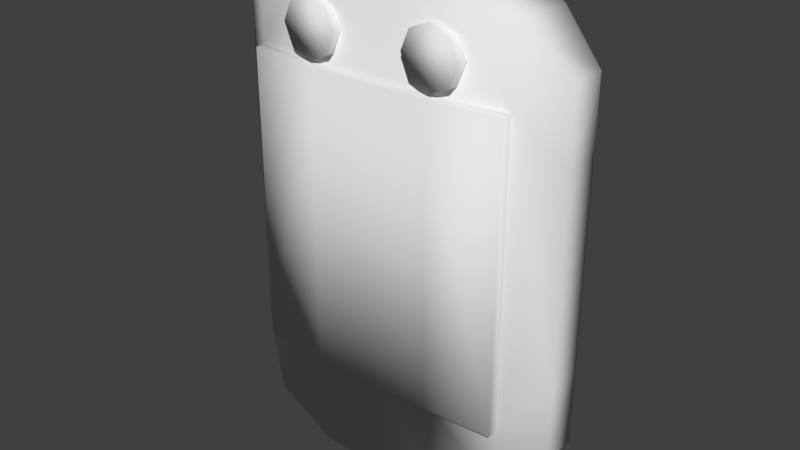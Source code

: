# Source: Scanner.blend  (saved by Blender 2.78.0; exported with 4.5.12 LTS)
import bpy
from mathutils import Matrix  # noqa: F401  (used for matrix-valued properties, if any)

bpy.ops.wm.read_factory_settings(use_empty=True)
scene = bpy.context.scene
scene.name = 'Scene'

# ---- collections
col_collection_1 = bpy.data.collections.new('Collection 1'); scene.collection.children.link(col_collection_1)

# ---- materials (node trees are filled in below, after node groups)
mat_scanner = bpy.data.materials.new('Scanner')
mat_scanner.alpha_threshold = 0.0
mat_scanner.use_transparent_shadow = False
mat_scanner.roughness = 0.5
mat_scanner.line_color = (0.0, 0.0, 0.0, 1.0)
mat_scannerbody = bpy.data.materials.new('ScannerBody')
mat_scannerbody.alpha_threshold = 0.0
mat_scannerbody.use_transparent_shadow = False
mat_scannerbody.roughness = 0.5
mat_lightred = bpy.data.materials.new('LightRed')
mat_lightred.alpha_threshold = 0.0
mat_lightred.use_transparent_shadow = False
mat_lightred.roughness = 0.5
mat_lightgreen = bpy.data.materials.new('LightGreen')
mat_lightgreen.alpha_threshold = 0.0
mat_lightgreen.use_transparent_shadow = False
mat_lightgreen.roughness = 0.5

# ---- material node trees

# ---- world
world_world = bpy.data.worlds.new('World'); scene.world = world_world
world_world.color = (0.05088, 0.05088, 0.05088)
world_world.use_sun_shadow = False
world_world.sun_shadow_jitter_overblur = 0.0
world_world.cycles.sampling_method = 'MANUAL'

# ---- meshes
me_cube = bpy.data.meshes.new('Cube')
me_cube.from_pydata([(0.1147, 0.01827, -0.117), (0.08849, 0.02256, -0.1463), (0.04186, 0.02583, -0.1674), (0.1147, -0.005959, -0.117), (0.08849, -0.02256, -0.1463), (0.04186, -0.02583, -0.1674), (0.1147, 0.01827, 0.117), (0.08849, 0.02256, 0.1463), (0.04186, 0.02583, 0.1674), (0.1147, -0.005959, 0.117), (0.08849, -0.02256, 0.1463), (0.04186, -0.02583, 0.1674), (0.1147, -0.005959, 0.06881), (0.1147, -0.005959, -0.06881), (0.08849, -0.02256, 0.09896), (0.08849, -0.02256, -0.09896), (0.04186, -0.02583, 0.09847), (0.04186, -0.02583, -0.09847), (0.1147, 0.01827, -0.06881), (0.1147, 0.01827, 0.06881), (0.08849, 0.02256, -0.08603), (0.08849, 0.02256, 0.08603), (0.04186, 0.02583, -0.09847), (0.04186, 0.02583, 0.09847), (0.08849, -0.02912, 0.09896), (0.08849, -0.02912, -0.09896), (0.04186, -0.03238, 0.09847), (0.04186, -0.03238, -0.09847), (0.04257, -0.01789, 0.1397), (0.04257, -0.03103, 0.1397), (0.05619, -0.01789, 0.134), (0.05619, -0.03103, 0.134), (0.06184, -0.01789, 0.1204), (0.06184, -0.03103, 0.1204), (0.05619, -0.01789, 0.1068), (0.05619, -0.03103, 0.1068), (0.04257, -0.01789, 0.1011), (0.04257, -0.03103, 0.1011), (0.02894, -0.01789, 0.1068), (0.02894, -0.03103, 0.1068), (0.02329, -0.01789, 0.1204), (0.02329, -0.03103, 0.1204), (0.02894, -0.01789, 0.134), (0.02894, -0.03103, 0.134), (0.0, -0.02583, -0.09847), (0.0, -0.02583, 0.09847), (0.0, 0.02583, 0.09847), (0.0, 0.02583, -0.09847), (0.0, 0.02583, -0.1674), (0.0, -0.02583, -0.1674), (0.0, 0.02583, 0.1674), (0.0, -0.02583, 0.1674), (-0.1147, 0.01827, -0.117), (-0.08849, 0.02256, -0.1463), (-0.04186, 0.02583, -0.1674), (-0.1147, -0.005959, -0.117), (-0.08849, -0.02256, -0.1463), (-0.04186, -0.02583, -0.1674), (-0.1147, 0.01827, 0.117), (-0.08849, 0.02256, 0.1463), (-0.04186, 0.02583, 0.1674), (-0.1147, -0.005959, 0.117), (-0.08849, -0.02256, 0.1463), (-0.04186, -0.02583, 0.1674), (-0.1147, -0.005959, 0.06881), (-0.1147, -0.005959, -0.06881), (-0.08849, -0.02256, 0.09896), (-0.08849, -0.02256, -0.09896), (-0.04186, -0.02583, 0.09847), (-0.04186, -0.02583, -0.09847), (-0.1147, 0.01827, -0.06881), (-0.1147, 0.01827, 0.06881), (-0.08849, 0.02256, -0.08603), (-0.08849, 0.02256, 0.08603), (-0.04186, 0.02583, -0.09847), (-0.04186, 0.02583, 0.09847), (0.0, -0.03238, -0.09847), (0.0, -0.03238, 0.09847), (-0.08849, -0.02912, 0.09896), (-0.08849, -0.02912, -0.09896), (-0.04186, -0.03238, 0.09847), (-0.04186, -0.03238, -0.09847), (-0.04257, -0.01789, 0.1397), (-0.04257, -0.03103, 0.1397), (-0.05619, -0.01789, 0.134), (-0.05619, -0.03103, 0.134), (-0.06184, -0.01789, 0.1204), (-0.06184, -0.03103, 0.1204), (-0.05619, -0.01789, 0.1068), (-0.05619, -0.03103, 0.1068), (-0.04257, -0.01789, 0.1011), (-0.04257, -0.03103, 0.1011), (-0.02894, -0.01789, 0.1068), (-0.02894, -0.03103, 0.1068), (-0.02329, -0.01789, 0.1204), (-0.02329, -0.03103, 0.1204), (-0.02894, -0.01789, 0.134), (-0.02894, -0.03103, 0.134)], [], [(6, 19, 21, 7), (22, 2, 48, 47), (16, 11, 51, 45), (8, 50, 51, 11), (2, 5, 49, 48), (19, 18, 20, 21), (0, 3, 4, 1), (1, 4, 5, 2), (12, 19, 6, 9), (6, 7, 10, 9), (7, 8, 11, 10), (7, 21, 23, 8), (12, 9, 10, 14), (14, 10, 11, 16), (21, 20, 22, 23), (18, 0, 1, 20), (20, 1, 2, 22), (4, 15, 17, 5), (17, 15, 25, 27), (3, 13, 15, 4), (13, 12, 14, 15), (3, 0, 18, 13), (13, 18, 19, 12), (5, 17, 44, 49), (44, 17, 27, 76), (8, 23, 46, 50), (23, 22, 47, 46), (25, 24, 26, 27), (27, 26, 77, 76), (16, 45, 77, 26), (15, 14, 24, 25), (14, 16, 26, 24), (28, 29, 31, 30), (30, 31, 33, 32), (32, 33, 35, 34), (34, 35, 37, 36), (36, 37, 39, 38), (38, 39, 41, 40), (31, 29, 43, 41, 39, 37, 35, 33), (40, 41, 43, 42), (42, 43, 29, 28), (28, 30, 32, 34, 36, 38, 40, 42), (58, 59, 73, 71), (74, 47, 48, 54), (68, 45, 51, 63), (60, 63, 51, 50), (54, 48, 49, 57), (71, 73, 72, 70), (52, 53, 56, 55), (53, 54, 57, 56), (64, 61, 58, 71), (58, 61, 62, 59), (59, 62, 63, 60), (59, 60, 75, 73), (64, 66, 62, 61), (66, 68, 63, 62), (73, 75, 74, 72), (70, 72, 53, 52), (72, 74, 54, 53), (56, 57, 69, 67), (69, 81, 79, 67), (55, 56, 67, 65), (65, 67, 66, 64), (55, 65, 70, 52), (65, 64, 71, 70), (57, 49, 44, 69), (44, 76, 81, 69), (60, 50, 46, 75), (75, 46, 47, 74), (79, 81, 80, 78), (81, 76, 77, 80), (68, 80, 77, 45), (67, 79, 78, 66), (66, 78, 80, 68), (82, 84, 85, 83), (84, 86, 87, 85), (86, 88, 89, 87), (88, 90, 91, 89), (90, 92, 93, 91), (92, 94, 95, 93), (85, 87, 89, 91, 93, 95, 97, 83), (94, 96, 97, 95), (96, 82, 83, 97), (82, 96, 94, 92, 90, 88, 86, 84)])
me_cube.polygons.foreach_set('use_smooth', [True] * 84)
me_cube.polygons.foreach_set('material_index', [1, 1, 1, 1, 1, 1, 1, 1, 1, 1, 1, 1, 1, 1, 1, 1, 1, 1, 0, 1, 1, 1, 1, 1, 0, 1, 1, 0, 0, 0, 0, 0, 2, 2, 2, 2, 2, 2, 2, 2, 2, 2, 1, 1, 1, 1, 1, 1, 1, 1, 1, 1, 1, 1, 1, 1, 1, 1, 1, 1, 0, 1, 1, 1, 1, 1, 0, 1, 1, 0, 0, 0, 0, 0, 3, 3, 3, 3, 3, 3, 3, 3, 3, 3])
_uv = me_cube.uv_layers.new(name='UVMap')
_uv.uv.foreach_set('vector', [0.9105, 0.3948, 0.8253, 0.3948, 0.8557, 0.3497, 0.9623, 0.3497, 0.5294, 0.2695, 0.4074, 0.2695, 0.4074, 0.1976, 0.5294, 0.1976, 0.1328, 0.1266, 0.1328, 0.0002861, 0.207, 0.0002861, 0.207, 0.1266, 0.09113, 0.6985, 0.09113, 0.7742, 0.0002861, 0.7742, 0.0002862, 0.6985, 0.0917, 0.6985, 0.1825, 0.6985, 0.1825, 0.7742, 0.0917, 0.7742, 0.8253, 0.3948, 0.5818, 0.3948, 0.5514, 0.3497, 0.8557, 0.3497, 0.8317, 0.4494, 0.7883, 0.4494, 0.7585, 0.3954, 0.8394, 0.3954, 0.09744, 0.6141, 0.1768, 0.6141, 0.1825, 0.6985, 0.0917, 0.6985, 0.7883, 0.792, 0.8317, 0.792, 0.8317, 0.8808, 0.7883, 0.8808, 0.8317, 0.8808, 0.8394, 0.9348, 0.7585, 0.9348, 0.7883, 0.8808, 0.08539, 0.6141, 0.09113, 0.6985, 0.0002862, 0.6985, 0.006025, 0.6141, 0.9623, 0.3497, 0.8557, 0.3497, 0.8777, 0.2695, 0.9997, 0.2695, 0.0002862, 0.1809, 0.0002863, 0.09262, 0.04964, 0.03903, 0.04964, 0.1257, 0.04964, 0.1257, 0.04964, 0.03903, 0.1328, 0.0002861, 0.1328, 0.1266, 0.8557, 0.3497, 0.5514, 0.3497, 0.5294, 0.2695, 0.8777, 0.2695, 0.5818, 0.3948, 0.4966, 0.3948, 0.4448, 0.3497, 0.5514, 0.3497, 0.5514, 0.3497, 0.4448, 0.3497, 0.4074, 0.2695, 0.5294, 0.2695, 0.04964, 0.5748, 0.04964, 0.4881, 0.1328, 0.4872, 0.1328, 0.6135, 0.4898, 0.7105, 0.4074, 0.7161, 0.4074, 0.7048, 0.4898, 0.6992, 0.0002861, 0.5212, 0.0002861, 0.4329, 0.04964, 0.4881, 0.04964, 0.5748, 0.0002861, 0.4329, 0.0002862, 0.1809, 0.04964, 0.1257, 0.04964, 0.4881, 0.7883, 0.4494, 0.8317, 0.4494, 0.8317, 0.5382, 0.7883, 0.5382, 0.7883, 0.5382, 0.8317, 0.5382, 0.8317, 0.792, 0.7883, 0.792, 0.1328, 0.6135, 0.1328, 0.4872, 0.207, 0.4872, 0.207, 0.6135, 0.5637, 0.7105, 0.4898, 0.7105, 0.4898, 0.6992, 0.5637, 0.6992, 0.9997, 0.2695, 0.8777, 0.2695, 0.8777, 0.1976, 0.9997, 0.1976, 0.8777, 0.2695, 0.5294, 0.2695, 0.5294, 0.1976, 0.8777, 0.1976, 0.4074, 0.3954, 0.7579, 0.3954, 0.7571, 0.4758, 0.4083, 0.4758, 0.4083, 0.4758, 0.7571, 0.4758, 0.7571, 0.5476, 0.4083, 0.5476, 0.1944, 0.6964, 0.1944, 0.7703, 0.1831, 0.7703, 0.1831, 0.6964, 0.9214, 0.7449, 0.9214, 0.3954, 0.9326, 0.3954, 0.9326, 0.7449, 0.2, 0.6141, 0.1944, 0.6964, 0.1831, 0.6964, 0.1887, 0.6141, 0.7205, 0.7242, 0.744, 0.7242, 0.744, 0.7493, 0.7205, 0.7493, 0.2721, 0.7278, 0.2486, 0.7278, 0.2486, 0.7028, 0.2721, 0.7028, 0.2721, 0.7028, 0.2486, 0.7028, 0.2486, 0.6777, 0.2721, 0.6777, 0.2246, 0.6777, 0.2481, 0.6777, 0.2481, 0.7028, 0.2246, 0.7028, 0.2246, 0.7028, 0.2481, 0.7028, 0.2481, 0.7278, 0.2246, 0.7278, 0.2005, 0.6777, 0.224, 0.6777, 0.224, 0.7028, 0.2005, 0.7028, 0.2621, 0.6325, 0.28, 0.6141, 0.3053, 0.6142, 0.3231, 0.6327, 0.3231, 0.6588, 0.3053, 0.6772, 0.28, 0.6771, 0.2621, 0.6586, 0.2005, 0.7028, 0.224, 0.7028, 0.224, 0.7278, 0.2005, 0.7278, 0.7205, 0.6992, 0.744, 0.6992, 0.744, 0.7242, 0.7205, 0.7242, 0.3237, 0.6954, 0.3421, 0.6775, 0.3682, 0.6775, 0.3866, 0.6954, 0.3866, 0.7208, 0.3682, 0.7387, 0.3421, 0.7387, 0.3237, 0.7208, 0.9105, 0.0002861, 0.9623, 0.04541, 0.8557, 0.04541, 0.8253, 0.0002861, 0.5294, 0.1256, 0.5294, 0.1976, 0.4074, 0.1976, 0.4074, 0.1256, 0.2811, 0.1266, 0.207, 0.1266, 0.207, 0.0002861, 0.2811, 0.0002861, 0.09113, 0.8499, 0.0002861, 0.8499, 0.0002861, 0.7742, 0.09113, 0.7742, 0.0917, 0.8499, 0.0917, 0.7742, 0.1825, 0.7742, 0.1825, 0.8499, 0.8253, 0.0002861, 0.8557, 0.04541, 0.5514, 0.04541, 0.5818, 0.0002861, 0.8476, 0.4494, 0.8399, 0.3954, 0.9208, 0.3954, 0.8911, 0.4494, 0.09744, 0.9343, 0.0917, 0.8499, 0.1825, 0.8499, 0.1768, 0.9343, 0.8911, 0.792, 0.8911, 0.8808, 0.8476, 0.8808, 0.8476, 0.792, 0.8476, 0.8808, 0.8911, 0.8808, 0.9208, 0.9348, 0.8399, 0.9348, 0.08539, 0.9343, 0.006025, 0.9343, 0.0002861, 0.8499, 0.09113, 0.8499, 0.9623, 0.04541, 0.9997, 0.1256, 0.8777, 0.1256, 0.8557, 0.04541, 0.4068, 0.1809, 0.3632, 0.1257, 0.3632, 0.03903, 0.4068, 0.09262, 0.3632, 0.1257, 0.2811, 0.1266, 0.2811, 0.0002861, 0.3632, 0.03903, 0.8557, 0.04541, 0.8777, 0.1256, 0.5294, 0.1256, 0.5514, 0.04541, 0.5818, 0.0002861, 0.5514, 0.04541, 0.4448, 0.04541, 0.4966, 0.0002861, 0.5514, 0.04541, 0.5294, 0.1256, 0.4074, 0.1256, 0.4448, 0.04541, 0.3632, 0.5748, 0.2811, 0.6135, 0.2811, 0.4872, 0.3632, 0.4881, 0.6376, 0.7105, 0.6376, 0.6992, 0.7199, 0.7048, 0.7199, 0.7161, 0.4068, 0.5212, 0.3632, 0.5748, 0.3632, 0.4881, 0.4068, 0.4329, 0.4068, 0.4329, 0.3632, 0.4881, 0.3632, 0.1257, 0.4068, 0.1809, 0.8911, 0.4494, 0.8911, 0.5382, 0.8476, 0.5382, 0.8476, 0.4494, 0.8911, 0.5382, 0.8911, 0.792, 0.8476, 0.792, 0.8476, 0.5382, 0.2811, 0.6135, 0.207, 0.6135, 0.207, 0.4872, 0.2811, 0.4872, 0.5637, 0.7105, 0.5637, 0.6992, 0.6376, 0.6992, 0.6376, 0.7105, 0.9997, 0.1256, 0.9997, 0.1976, 0.8777, 0.1976, 0.8777, 0.1256, 0.8777, 0.1256, 0.8777, 0.1976, 0.5294, 0.1976, 0.5294, 0.1256, 0.4074, 0.6986, 0.4083, 0.6193, 0.7571, 0.6193, 0.7579, 0.6986, 0.4083, 0.6193, 0.4083, 0.5476, 0.7571, 0.5476, 0.7571, 0.6193, 0.1944, 0.8442, 0.1831, 0.8442, 0.1831, 0.7703, 0.1944, 0.7703, 0.9445, 0.7449, 0.9332, 0.7449, 0.9332, 0.3954, 0.9445, 0.3954, 0.2, 0.9266, 0.1887, 0.9266, 0.1831, 0.8442, 0.1944, 0.8442, 0.4549, 0.7417, 0.4549, 0.7667, 0.4315, 0.7667, 0.4315, 0.7417, 0.2727, 0.7278, 0.2727, 0.7028, 0.2962, 0.7028, 0.2962, 0.7278, 0.2727, 0.7028, 0.2727, 0.6777, 0.2962, 0.6777, 0.2962, 0.7028, 0.4309, 0.7166, 0.4309, 0.7417, 0.4074, 0.7417, 0.4074, 0.7166, 0.4309, 0.7417, 0.4309, 0.7667, 0.4074, 0.7667, 0.4074, 0.7417, 0.2967, 0.7278, 0.2967, 0.7028, 0.3202, 0.7028, 0.3202, 0.7278, 0.2005, 0.6588, 0.2005, 0.6327, 0.2184, 0.6142, 0.2437, 0.6141, 0.2616, 0.6325, 0.2616, 0.6586, 0.2437, 0.6771, 0.2184, 0.6772, 0.2967, 0.7028, 0.2967, 0.6777, 0.3202, 0.6777, 0.3202, 0.7028, 0.4549, 0.7166, 0.4549, 0.7417, 0.4315, 0.7417, 0.4315, 0.7166, 0.3416, 0.677, 0.3237, 0.6585, 0.3237, 0.6325, 0.3416, 0.6141, 0.3669, 0.6141, 0.3848, 0.6325, 0.3848, 0.6585, 0.3669, 0.677])
me_cube.materials.append(mat_scanner)
me_cube.materials.append(mat_scannerbody)
me_cube.materials.append(mat_lightred)
me_cube.materials.append(mat_lightgreen)
me_cube.use_remesh_preserve_volume = False
me_cube.use_remesh_preserve_attributes = False
me_cube.use_mirror_vertex_groups = False
me_cube.update()

# ---- objects
ob_cube = bpy.data.objects.new('Cube', me_cube)

# ---- transforms, parenting, visibility, modifiers, constraints
ob_cube.location = (0.0, 0.0, 0.162)
ob_cube.lock_rotations_4d = False
ob_cube.empty_display_type = 'ARROWS'
ob_cube.lineart.crease_threshold = 0.0

# ---- collection membership
col_collection_1.objects.link(ob_cube)

# ---- scene / render settings (as saved in the file)
scene.frame_start = 1; scene.frame_end = 250; scene.frame_set(152)
scene.render.engine = 'BLENDER_EEVEE_NEXT'
scene.render.resolution_percentage = 50
scene.render.dither_intensity = 0.0
scene.cycles.use_denoising = False
scene.cycles.samples = 128
scene.cycles.sampling_pattern = 'TABULATED_SOBOL'
scene.cycles.light_sampling_threshold = 0.0
scene.cycles.use_adaptive_sampling = False
scene.cycles.use_light_tree = False
scene.cycles.blur_glossy = 0.0
scene.cycles.sample_clamp_indirect = 0.0
scene.view_settings.view_transform = 'Standard'
bpy.context.view_layer.update()

# ---- added for rendering (the .blend has no active camera and no usable light): camera, sun
cam_auto = bpy.data.cameras.new('AutoCamera')
cam_auto.lens = 50.0
cam_auto.sensor_width = 36.0
cam_auto.clip_end = 1000.0
ob_auto_camera = bpy.data.objects.new('AutoCamera', cam_auto)
scene.collection.objects.link(ob_auto_camera)
ob_auto_camera.location = (0.379418, -0.458581, 0.465571)
ob_auto_camera.rotation_euler = (1.09748, -7.21219e-08, 0.694738)
scene.camera = ob_auto_camera
light_auto_sun = bpy.data.lights.new('AutoSun', 'SUN')
light_auto_sun.energy = 3.0
light_auto_sun.angle = 0.0523599
ob_auto_sun = bpy.data.objects.new('AutoSun', light_auto_sun)
scene.collection.objects.link(ob_auto_sun)
ob_auto_sun.rotation_euler = (0.872665, 0.174533, 0.523599)
bpy.context.view_layer.update()
